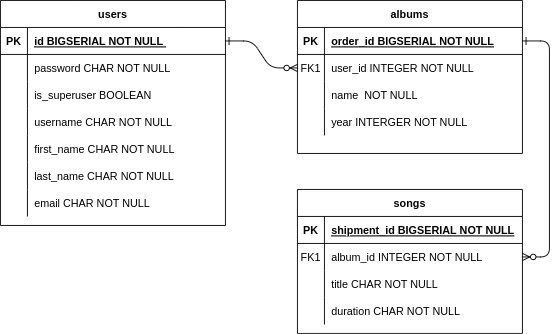

The diagram above was exported from draw.io. Its source (the exported page's mxGraphModel, read from the mxfile embedded in the PNG):
<mxGraphModel dx="880" dy="492" grid="1" gridSize="10" guides="1" tooltips="1" connect="1" arrows="1" fold="1" page="1" pageScale="1" pageWidth="850" pageHeight="1100" math="0" shadow="0" extFonts="Permanent Marker^https://fonts.googleapis.com/css?family=Permanent+Marker">
  <root>
    <mxCell id="0" />
    <mxCell id="1" parent="0" />
    <mxCell id="C-vyLk0tnHw3VtMMgP7b-1" value="" style="edgeStyle=entityRelationEdgeStyle;endArrow=ERzeroToMany;startArrow=ERone;endFill=1;startFill=0;" parent="1" source="C-vyLk0tnHw3VtMMgP7b-24" target="C-vyLk0tnHw3VtMMgP7b-6" edge="1">
      <mxGeometry width="100" height="100" relative="1" as="geometry">
        <mxPoint x="340" y="720" as="sourcePoint" />
        <mxPoint x="440" y="620" as="targetPoint" />
      </mxGeometry>
    </mxCell>
    <mxCell id="C-vyLk0tnHw3VtMMgP7b-12" value="" style="edgeStyle=entityRelationEdgeStyle;endArrow=ERzeroToMany;startArrow=ERone;endFill=1;startFill=0;" parent="1" source="C-vyLk0tnHw3VtMMgP7b-3" target="C-vyLk0tnHw3VtMMgP7b-17" edge="1">
      <mxGeometry width="100" height="100" relative="1" as="geometry">
        <mxPoint x="400" y="180" as="sourcePoint" />
        <mxPoint x="460" y="205" as="targetPoint" />
      </mxGeometry>
    </mxCell>
    <mxCell id="C-vyLk0tnHw3VtMMgP7b-2" value="albums" style="shape=table;startSize=30;container=1;collapsible=1;childLayout=tableLayout;fixedRows=1;rowLines=0;fontStyle=1;align=center;resizeLast=1;" parent="1" vertex="1">
      <mxGeometry x="450" y="120" width="250" height="170" as="geometry" />
    </mxCell>
    <mxCell id="C-vyLk0tnHw3VtMMgP7b-3" value="" style="shape=partialRectangle;collapsible=0;dropTarget=0;pointerEvents=0;fillColor=none;points=[[0,0.5],[1,0.5]];portConstraint=eastwest;top=0;left=0;right=0;bottom=1;" parent="C-vyLk0tnHw3VtMMgP7b-2" vertex="1">
      <mxGeometry y="30" width="250" height="30" as="geometry" />
    </mxCell>
    <mxCell id="C-vyLk0tnHw3VtMMgP7b-4" value="PK" style="shape=partialRectangle;overflow=hidden;connectable=0;fillColor=none;top=0;left=0;bottom=0;right=0;fontStyle=1;" parent="C-vyLk0tnHw3VtMMgP7b-3" vertex="1">
      <mxGeometry width="30" height="30" as="geometry">
        <mxRectangle width="30" height="30" as="alternateBounds" />
      </mxGeometry>
    </mxCell>
    <mxCell id="C-vyLk0tnHw3VtMMgP7b-5" value="order_id BIGSERIAL NOT NULL " style="shape=partialRectangle;overflow=hidden;connectable=0;fillColor=none;top=0;left=0;bottom=0;right=0;align=left;spacingLeft=6;fontStyle=5;" parent="C-vyLk0tnHw3VtMMgP7b-3" vertex="1">
      <mxGeometry x="30" width="220" height="30" as="geometry">
        <mxRectangle width="220" height="30" as="alternateBounds" />
      </mxGeometry>
    </mxCell>
    <mxCell id="C-vyLk0tnHw3VtMMgP7b-6" value="" style="shape=partialRectangle;collapsible=0;dropTarget=0;pointerEvents=0;fillColor=none;points=[[0,0.5],[1,0.5]];portConstraint=eastwest;top=0;left=0;right=0;bottom=0;" parent="C-vyLk0tnHw3VtMMgP7b-2" vertex="1">
      <mxGeometry y="60" width="250" height="30" as="geometry" />
    </mxCell>
    <mxCell id="C-vyLk0tnHw3VtMMgP7b-7" value="FK1" style="shape=partialRectangle;overflow=hidden;connectable=0;fillColor=none;top=0;left=0;bottom=0;right=0;" parent="C-vyLk0tnHw3VtMMgP7b-6" vertex="1">
      <mxGeometry width="30" height="30" as="geometry">
        <mxRectangle width="30" height="30" as="alternateBounds" />
      </mxGeometry>
    </mxCell>
    <mxCell id="C-vyLk0tnHw3VtMMgP7b-8" value="user_id INTEGER NOT NULL" style="shape=partialRectangle;overflow=hidden;connectable=0;fillColor=none;top=0;left=0;bottom=0;right=0;align=left;spacingLeft=6;fontStyle=0" parent="C-vyLk0tnHw3VtMMgP7b-6" vertex="1">
      <mxGeometry x="30" width="220" height="30" as="geometry">
        <mxRectangle width="220" height="30" as="alternateBounds" />
      </mxGeometry>
    </mxCell>
    <mxCell id="C-vyLk0tnHw3VtMMgP7b-9" value="" style="shape=partialRectangle;collapsible=0;dropTarget=0;pointerEvents=0;fillColor=none;points=[[0,0.5],[1,0.5]];portConstraint=eastwest;top=0;left=0;right=0;bottom=0;" parent="C-vyLk0tnHw3VtMMgP7b-2" vertex="1">
      <mxGeometry y="90" width="250" height="30" as="geometry" />
    </mxCell>
    <mxCell id="C-vyLk0tnHw3VtMMgP7b-10" value="" style="shape=partialRectangle;overflow=hidden;connectable=0;fillColor=none;top=0;left=0;bottom=0;right=0;" parent="C-vyLk0tnHw3VtMMgP7b-9" vertex="1">
      <mxGeometry width="30" height="30" as="geometry">
        <mxRectangle width="30" height="30" as="alternateBounds" />
      </mxGeometry>
    </mxCell>
    <mxCell id="C-vyLk0tnHw3VtMMgP7b-11" value="name  NOT NULL" style="shape=partialRectangle;overflow=hidden;connectable=0;fillColor=none;top=0;left=0;bottom=0;right=0;align=left;spacingLeft=6;" parent="C-vyLk0tnHw3VtMMgP7b-9" vertex="1">
      <mxGeometry x="30" width="220" height="30" as="geometry">
        <mxRectangle width="220" height="30" as="alternateBounds" />
      </mxGeometry>
    </mxCell>
    <mxCell id="C-vyLk0tnHw3VtMMgP7b-13" value="songs" style="shape=table;startSize=30;container=1;collapsible=1;childLayout=tableLayout;fixedRows=1;rowLines=0;fontStyle=1;align=center;resizeLast=1;" parent="1" vertex="1">
      <mxGeometry x="450" y="330" width="250" height="160" as="geometry" />
    </mxCell>
    <mxCell id="C-vyLk0tnHw3VtMMgP7b-14" value="" style="shape=partialRectangle;collapsible=0;dropTarget=0;pointerEvents=0;fillColor=none;points=[[0,0.5],[1,0.5]];portConstraint=eastwest;top=0;left=0;right=0;bottom=1;" parent="C-vyLk0tnHw3VtMMgP7b-13" vertex="1">
      <mxGeometry y="30" width="250" height="30" as="geometry" />
    </mxCell>
    <mxCell id="C-vyLk0tnHw3VtMMgP7b-15" value="PK" style="shape=partialRectangle;overflow=hidden;connectable=0;fillColor=none;top=0;left=0;bottom=0;right=0;fontStyle=1;" parent="C-vyLk0tnHw3VtMMgP7b-14" vertex="1">
      <mxGeometry width="30" height="30" as="geometry">
        <mxRectangle width="30" height="30" as="alternateBounds" />
      </mxGeometry>
    </mxCell>
    <mxCell id="C-vyLk0tnHw3VtMMgP7b-16" value="shipment_id BIGSERIAL NOT NULL " style="shape=partialRectangle;overflow=hidden;connectable=0;fillColor=none;top=0;left=0;bottom=0;right=0;align=left;spacingLeft=6;fontStyle=5;" parent="C-vyLk0tnHw3VtMMgP7b-14" vertex="1">
      <mxGeometry x="30" width="220" height="30" as="geometry">
        <mxRectangle width="220" height="30" as="alternateBounds" />
      </mxGeometry>
    </mxCell>
    <mxCell id="C-vyLk0tnHw3VtMMgP7b-17" value="" style="shape=partialRectangle;collapsible=0;dropTarget=0;pointerEvents=0;fillColor=none;points=[[0,0.5],[1,0.5]];portConstraint=eastwest;top=0;left=0;right=0;bottom=0;" parent="C-vyLk0tnHw3VtMMgP7b-13" vertex="1">
      <mxGeometry y="60" width="250" height="30" as="geometry" />
    </mxCell>
    <mxCell id="C-vyLk0tnHw3VtMMgP7b-18" value="FK1" style="shape=partialRectangle;overflow=hidden;connectable=0;fillColor=none;top=0;left=0;bottom=0;right=0;" parent="C-vyLk0tnHw3VtMMgP7b-17" vertex="1">
      <mxGeometry width="30" height="30" as="geometry">
        <mxRectangle width="30" height="30" as="alternateBounds" />
      </mxGeometry>
    </mxCell>
    <mxCell id="C-vyLk0tnHw3VtMMgP7b-19" value="album_id INTEGER NOT NULL" style="shape=partialRectangle;overflow=hidden;connectable=0;fillColor=none;top=0;left=0;bottom=0;right=0;align=left;spacingLeft=6;" parent="C-vyLk0tnHw3VtMMgP7b-17" vertex="1">
      <mxGeometry x="30" width="220" height="30" as="geometry">
        <mxRectangle width="220" height="30" as="alternateBounds" />
      </mxGeometry>
    </mxCell>
    <mxCell id="C-vyLk0tnHw3VtMMgP7b-20" value="" style="shape=partialRectangle;collapsible=0;dropTarget=0;pointerEvents=0;fillColor=none;points=[[0,0.5],[1,0.5]];portConstraint=eastwest;top=0;left=0;right=0;bottom=0;" parent="C-vyLk0tnHw3VtMMgP7b-13" vertex="1">
      <mxGeometry y="90" width="250" height="30" as="geometry" />
    </mxCell>
    <mxCell id="C-vyLk0tnHw3VtMMgP7b-21" value="" style="shape=partialRectangle;overflow=hidden;connectable=0;fillColor=none;top=0;left=0;bottom=0;right=0;" parent="C-vyLk0tnHw3VtMMgP7b-20" vertex="1">
      <mxGeometry width="30" height="30" as="geometry">
        <mxRectangle width="30" height="30" as="alternateBounds" />
      </mxGeometry>
    </mxCell>
    <mxCell id="C-vyLk0tnHw3VtMMgP7b-22" value="title CHAR NOT NULL" style="shape=partialRectangle;overflow=hidden;connectable=0;fillColor=none;top=0;left=0;bottom=0;right=0;align=left;spacingLeft=6;" parent="C-vyLk0tnHw3VtMMgP7b-20" vertex="1">
      <mxGeometry x="30" width="220" height="30" as="geometry">
        <mxRectangle width="220" height="30" as="alternateBounds" />
      </mxGeometry>
    </mxCell>
    <mxCell id="C-vyLk0tnHw3VtMMgP7b-23" value="users" style="shape=table;startSize=30;container=1;collapsible=1;childLayout=tableLayout;fixedRows=1;rowLines=0;fontStyle=1;align=center;resizeLast=1;" parent="1" vertex="1">
      <mxGeometry x="120" y="120" width="250" height="250" as="geometry" />
    </mxCell>
    <mxCell id="C-vyLk0tnHw3VtMMgP7b-24" value="" style="shape=partialRectangle;collapsible=0;dropTarget=0;pointerEvents=0;fillColor=none;points=[[0,0.5],[1,0.5]];portConstraint=eastwest;top=0;left=0;right=0;bottom=1;" parent="C-vyLk0tnHw3VtMMgP7b-23" vertex="1">
      <mxGeometry y="30" width="250" height="30" as="geometry" />
    </mxCell>
    <mxCell id="C-vyLk0tnHw3VtMMgP7b-25" value="PK" style="shape=partialRectangle;overflow=hidden;connectable=0;fillColor=none;top=0;left=0;bottom=0;right=0;fontStyle=1;" parent="C-vyLk0tnHw3VtMMgP7b-24" vertex="1">
      <mxGeometry width="30" height="30" as="geometry">
        <mxRectangle width="30" height="30" as="alternateBounds" />
      </mxGeometry>
    </mxCell>
    <mxCell id="C-vyLk0tnHw3VtMMgP7b-26" value="id BIGSERIAL NOT NULL " style="shape=partialRectangle;overflow=hidden;connectable=0;fillColor=none;top=0;left=0;bottom=0;right=0;align=left;spacingLeft=6;fontStyle=5;" parent="C-vyLk0tnHw3VtMMgP7b-24" vertex="1">
      <mxGeometry x="30" width="220" height="30" as="geometry">
        <mxRectangle width="220" height="30" as="alternateBounds" />
      </mxGeometry>
    </mxCell>
    <mxCell id="C-vyLk0tnHw3VtMMgP7b-27" value="" style="shape=partialRectangle;collapsible=0;dropTarget=0;pointerEvents=0;fillColor=none;points=[[0,0.5],[1,0.5]];portConstraint=eastwest;top=0;left=0;right=0;bottom=0;" parent="C-vyLk0tnHw3VtMMgP7b-23" vertex="1">
      <mxGeometry y="60" width="250" height="30" as="geometry" />
    </mxCell>
    <mxCell id="C-vyLk0tnHw3VtMMgP7b-28" value="" style="shape=partialRectangle;overflow=hidden;connectable=0;fillColor=none;top=0;left=0;bottom=0;right=0;" parent="C-vyLk0tnHw3VtMMgP7b-27" vertex="1">
      <mxGeometry width="30" height="30" as="geometry">
        <mxRectangle width="30" height="30" as="alternateBounds" />
      </mxGeometry>
    </mxCell>
    <mxCell id="C-vyLk0tnHw3VtMMgP7b-29" value="password CHAR NOT NULL" style="shape=partialRectangle;overflow=hidden;connectable=0;fillColor=none;top=0;left=0;bottom=0;right=0;align=left;spacingLeft=6;" parent="C-vyLk0tnHw3VtMMgP7b-27" vertex="1">
      <mxGeometry x="30" width="220" height="30" as="geometry">
        <mxRectangle width="220" height="30" as="alternateBounds" />
      </mxGeometry>
    </mxCell>
    <mxCell id="I0cCH8oP6GJvnMfE2AJ4-1" value="" style="shape=partialRectangle;collapsible=0;dropTarget=0;pointerEvents=0;fillColor=none;points=[[0,0.5],[1,0.5]];portConstraint=eastwest;top=0;left=0;right=0;bottom=0;" vertex="1" parent="1">
      <mxGeometry x="120" y="210" width="250" height="30" as="geometry" />
    </mxCell>
    <mxCell id="I0cCH8oP6GJvnMfE2AJ4-2" value="" style="shape=partialRectangle;overflow=hidden;connectable=0;fillColor=none;top=0;left=0;bottom=0;right=0;" vertex="1" parent="I0cCH8oP6GJvnMfE2AJ4-1">
      <mxGeometry width="30" height="30" as="geometry">
        <mxRectangle width="30" height="30" as="alternateBounds" />
      </mxGeometry>
    </mxCell>
    <mxCell id="I0cCH8oP6GJvnMfE2AJ4-3" value="is_superuser BOOLEAN" style="shape=partialRectangle;overflow=hidden;connectable=0;fillColor=none;top=0;left=1;bottom=0;right=0;align=left;spacingLeft=6;" vertex="1" parent="I0cCH8oP6GJvnMfE2AJ4-1">
      <mxGeometry x="30" width="220" height="30" as="geometry">
        <mxRectangle width="220" height="30" as="alternateBounds" />
      </mxGeometry>
    </mxCell>
    <mxCell id="I0cCH8oP6GJvnMfE2AJ4-4" value="" style="shape=partialRectangle;collapsible=0;dropTarget=0;pointerEvents=0;fillColor=none;points=[[0,0.5],[1,0.5]];portConstraint=eastwest;top=0;left=0;right=0;bottom=0;" vertex="1" parent="1">
      <mxGeometry x="120" y="240" width="250" height="30" as="geometry" />
    </mxCell>
    <mxCell id="I0cCH8oP6GJvnMfE2AJ4-5" value="" style="shape=partialRectangle;overflow=hidden;connectable=0;fillColor=none;top=0;left=0;bottom=0;right=0;" vertex="1" parent="I0cCH8oP6GJvnMfE2AJ4-4">
      <mxGeometry width="30" height="30" as="geometry">
        <mxRectangle width="30" height="30" as="alternateBounds" />
      </mxGeometry>
    </mxCell>
    <mxCell id="I0cCH8oP6GJvnMfE2AJ4-6" value="username CHAR NOT NULL" style="shape=partialRectangle;overflow=hidden;connectable=0;fillColor=none;top=0;left=1;bottom=0;right=0;align=left;spacingLeft=6;" vertex="1" parent="I0cCH8oP6GJvnMfE2AJ4-4">
      <mxGeometry x="30" width="220" height="30" as="geometry">
        <mxRectangle width="220" height="30" as="alternateBounds" />
      </mxGeometry>
    </mxCell>
    <mxCell id="I0cCH8oP6GJvnMfE2AJ4-7" value="" style="shape=partialRectangle;collapsible=0;dropTarget=0;pointerEvents=0;fillColor=none;points=[[0,0.5],[1,0.5]];portConstraint=eastwest;top=0;left=0;right=0;bottom=0;" vertex="1" parent="1">
      <mxGeometry x="120" y="270" width="250" height="30" as="geometry" />
    </mxCell>
    <mxCell id="I0cCH8oP6GJvnMfE2AJ4-8" value="" style="shape=partialRectangle;overflow=hidden;connectable=0;fillColor=none;top=0;left=0;bottom=0;right=0;" vertex="1" parent="I0cCH8oP6GJvnMfE2AJ4-7">
      <mxGeometry width="30" height="30" as="geometry">
        <mxRectangle width="30" height="30" as="alternateBounds" />
      </mxGeometry>
    </mxCell>
    <mxCell id="I0cCH8oP6GJvnMfE2AJ4-9" value="first_name CHAR NOT NULL" style="shape=partialRectangle;overflow=hidden;connectable=0;fillColor=none;top=0;left=1;bottom=0;right=0;align=left;spacingLeft=6;" vertex="1" parent="I0cCH8oP6GJvnMfE2AJ4-7">
      <mxGeometry x="30" width="220" height="30" as="geometry">
        <mxRectangle width="220" height="30" as="alternateBounds" />
      </mxGeometry>
    </mxCell>
    <mxCell id="I0cCH8oP6GJvnMfE2AJ4-10" value="" style="shape=partialRectangle;collapsible=0;dropTarget=0;pointerEvents=0;fillColor=none;points=[[0,0.5],[1,0.5]];portConstraint=eastwest;top=0;left=0;right=0;bottom=0;" vertex="1" parent="1">
      <mxGeometry x="120" y="300" width="250" height="30" as="geometry" />
    </mxCell>
    <mxCell id="I0cCH8oP6GJvnMfE2AJ4-11" value="" style="shape=partialRectangle;overflow=hidden;connectable=0;fillColor=none;top=0;left=0;bottom=0;right=0;" vertex="1" parent="I0cCH8oP6GJvnMfE2AJ4-10">
      <mxGeometry width="30" height="30" as="geometry">
        <mxRectangle width="30" height="30" as="alternateBounds" />
      </mxGeometry>
    </mxCell>
    <mxCell id="I0cCH8oP6GJvnMfE2AJ4-12" value="last_name CHAR NOT NULL" style="shape=partialRectangle;overflow=hidden;connectable=0;fillColor=none;top=0;left=1;bottom=0;right=0;align=left;spacingLeft=6;" vertex="1" parent="I0cCH8oP6GJvnMfE2AJ4-10">
      <mxGeometry x="30" width="220" height="30" as="geometry">
        <mxRectangle width="220" height="30" as="alternateBounds" />
      </mxGeometry>
    </mxCell>
    <mxCell id="I0cCH8oP6GJvnMfE2AJ4-13" value="" style="shape=partialRectangle;collapsible=0;dropTarget=0;pointerEvents=0;fillColor=none;points=[[0,0.5],[1,0.5]];portConstraint=eastwest;top=0;left=0;right=0;bottom=0;" vertex="1" parent="1">
      <mxGeometry x="120" y="330" width="250" height="30" as="geometry" />
    </mxCell>
    <mxCell id="I0cCH8oP6GJvnMfE2AJ4-14" value="" style="shape=partialRectangle;overflow=hidden;connectable=0;fillColor=none;top=0;left=0;bottom=0;right=0;" vertex="1" parent="I0cCH8oP6GJvnMfE2AJ4-13">
      <mxGeometry width="30" height="30" as="geometry">
        <mxRectangle width="30" height="30" as="alternateBounds" />
      </mxGeometry>
    </mxCell>
    <mxCell id="I0cCH8oP6GJvnMfE2AJ4-15" value="email CHAR NOT NULL" style="shape=partialRectangle;overflow=hidden;connectable=0;fillColor=none;top=0;left=1;bottom=0;right=0;align=left;spacingLeft=6;" vertex="1" parent="I0cCH8oP6GJvnMfE2AJ4-13">
      <mxGeometry x="30" width="220" height="30" as="geometry">
        <mxRectangle width="220" height="30" as="alternateBounds" />
      </mxGeometry>
    </mxCell>
    <mxCell id="I0cCH8oP6GJvnMfE2AJ4-16" value="" style="shape=partialRectangle;collapsible=0;dropTarget=0;pointerEvents=0;fillColor=none;points=[[0,0.5],[1,0.5]];portConstraint=eastwest;top=0;left=0;right=0;bottom=0;" vertex="1" parent="1">
      <mxGeometry x="450" y="240" width="250" height="30" as="geometry" />
    </mxCell>
    <mxCell id="I0cCH8oP6GJvnMfE2AJ4-17" value="" style="shape=partialRectangle;overflow=hidden;connectable=0;fillColor=none;top=0;left=0;bottom=0;right=0;" vertex="1" parent="I0cCH8oP6GJvnMfE2AJ4-16">
      <mxGeometry width="30" height="30" as="geometry">
        <mxRectangle width="30" height="30" as="alternateBounds" />
      </mxGeometry>
    </mxCell>
    <mxCell id="I0cCH8oP6GJvnMfE2AJ4-18" value="year INTERGER NOT NULL" style="shape=partialRectangle;overflow=hidden;connectable=0;fillColor=none;top=0;left=1;bottom=0;right=0;align=left;spacingLeft=6;" vertex="1" parent="I0cCH8oP6GJvnMfE2AJ4-16">
      <mxGeometry x="30" width="220" height="30" as="geometry">
        <mxRectangle width="220" height="30" as="alternateBounds" />
      </mxGeometry>
    </mxCell>
    <mxCell id="I0cCH8oP6GJvnMfE2AJ4-19" value="" style="shape=partialRectangle;collapsible=0;dropTarget=0;pointerEvents=0;fillColor=none;points=[[0,0.5],[1,0.5]];portConstraint=eastwest;top=0;left=0;right=0;bottom=0;" vertex="1" parent="1">
      <mxGeometry x="450" y="450" width="250" height="30" as="geometry" />
    </mxCell>
    <mxCell id="I0cCH8oP6GJvnMfE2AJ4-20" value="" style="shape=partialRectangle;overflow=hidden;connectable=0;fillColor=none;top=0;left=0;bottom=0;right=0;" vertex="1" parent="I0cCH8oP6GJvnMfE2AJ4-19">
      <mxGeometry width="30" height="30" as="geometry">
        <mxRectangle width="30" height="30" as="alternateBounds" />
      </mxGeometry>
    </mxCell>
    <mxCell id="I0cCH8oP6GJvnMfE2AJ4-21" value="duration CHAR NOT NULL" style="shape=partialRectangle;overflow=hidden;connectable=0;fillColor=none;top=0;left=1;bottom=0;right=0;align=left;spacingLeft=6;" vertex="1" parent="I0cCH8oP6GJvnMfE2AJ4-19">
      <mxGeometry x="30" width="220" height="30" as="geometry">
        <mxRectangle width="220" height="30" as="alternateBounds" />
      </mxGeometry>
    </mxCell>
  </root>
</mxGraphModel>